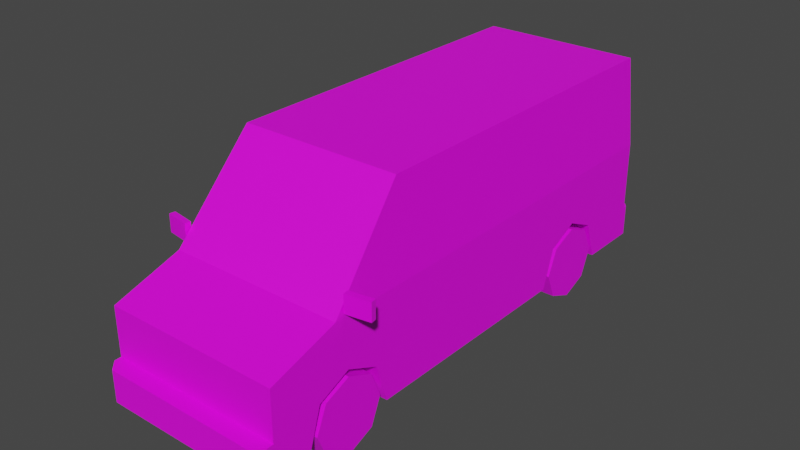 # Source: Veh_Van_03_Blue.blend  (saved by Blender 2.90.8; exported with 4.5.12 LTS)
import bpy
from mathutils import Matrix  # noqa: F401  (used for matrix-valued properties, if any)

bpy.ops.wm.read_factory_settings(use_empty=True)
scene = bpy.context.scene
scene.name = 'Scene'

# ---- collections
col_collection = bpy.data.collections.new('Collection'); scene.collection.children.link(col_collection)

# ---- images (referenced by path relative to the original .blend; pixels are not part of the script)
import os
ASSET_DIR = os.environ.get("B2B_ASSET_DIR", "")  # directory of the original .blend (textures are referenced by path, not embedded)
HERE = os.path.dirname(os.path.abspath(__file__))  # packed textures are extracted next to this script under _unpacked/

def load_image(name, relpath, width, height, colorspace="sRGB"):
    """Load a texture the original file referenced (path relative to the .blend, or extracted next to this script)."""
    p = next((c for c in (os.path.join(HERE, relpath), os.path.join(ASSET_DIR, relpath)) if relpath and os.path.exists(c)), "")
    if p:
        img = bpy.data.images.load(p, check_existing=True)
        img.name = name
    else:  # same state as the original file: an image datablock whose file is absent (Cycles renders it pink)
        img = bpy.data.images.new(name, width, height)
        img.source = "FILE"
        img.filepath = "//" + (relpath or name)
    img.colorspace_settings.name = colorspace
    return img
img_city_vehicles_pallete_png = load_image('city_vehicles_pallete.png', 'city_vehicles_pallete.png', 1024, 1024, 'sRGB')

# ---- materials (node trees are filled in below, after node groups)
mat_material_001 = bpy.data.materials.new('Material.001')
mat_material_001.use_transparent_shadow = False

# ---- material node trees
mat_material_001.use_nodes = True; mat_material_001.node_tree.nodes.clear()
_N = mat_material_001.node_tree.nodes; _L = mat_material_001.node_tree.links
n0 = _N.new('ShaderNodeBsdfPrincipled'); n0.name = 'Principled BSDF'; n0.location = (10, 300)
n0.distribution = 'GGX'
n0.subsurface_method = 'BURLEY'
n0.inputs[3].default_value = 1.45
n0.inputs[27].default_value = (0.0, 0.0, 0.0, 1.0)
n0.inputs[28].default_value = 1.0
n1 = _N.new('ShaderNodeOutputMaterial'); n1.name = 'Material Output'; n1.location = (300, 300)
n2 = _N.new('ShaderNodeTexImage'); n2.name = 'Image Texture'; n2.location = (-353, 87)
n2.image = img_city_vehicles_pallete_png
n2.interpolation = 'Closest'
_L.new(n0.outputs[0], n1.inputs[0])
_L.new(n2.outputs[0], n0.inputs[0])
n1.is_active_output = True

# ---- world
world_world = bpy.data.worlds.new('World'); scene.world = world_world
world_world.use_nodes = True; world_world.node_tree.nodes.clear()
_N = world_world.node_tree.nodes; _L = world_world.node_tree.links
n0 = _N.new('ShaderNodeOutputWorld'); n0.name = 'World Output'; n0.location = (300, 300)
n1 = _N.new('ShaderNodeBackground'); n1.name = 'Background'; n1.location = (10, 300)
n1.inputs[0].default_value = (0.05088, 0.05088, 0.05088, 1.0)
_L.new(n1.outputs[0], n0.inputs[0])
n0.is_active_output = True
world_world.color = (0.05088, 0.05088, 0.05088)
world_world.use_sun_shadow = False
world_world.sun_shadow_jitter_overblur = 0.0

# ---- meshes
me_plane = bpy.data.meshes.new('Plane')
me_plane.from_pydata([(0.357, 0.3844, 0.4111), (0.357, 0.582, 0.5017), (0.357, 0.7796, 0.4111), (0.357, -1.623, 0.4111), (0.357, -1.42, 0.5017), (0.357, -1.216, 0.4111), (0.5505, -1.93, 0.6685), (0.5505, -1.93, 0.1664), (0.4383, 1.198, 1.34), (0.5505, 1.225, 0.1664), (0.5166, -1.479, 0.8279), (0.5082, -1.012, 1.371), (0.4757, 1.225, 0.8036), (0.1741, 1.225, 0.8068), (0.4924, -1.199, 1.153), (0.5251, -1.164, 1.145), (0.5481, -1.43, 0.8355), (0.5481, -0.8572, 0.8355), (0.5505, -0.7265, 0.1664), (0.5082, -0.7265, 1.371), (0.5251, -0.8572, 1.145), (0.5227, -1.179, 1.177), (0.5505, -1.5, 0.8036), (0.5505, -0.7265, 0.8036), (0.5227, -0.7265, 1.177), (0.5505, -1.93, 0.363), (0.4902, -2.032, 0.363), (0.5505, -1.972, 0.363), (0.5505, -1.972, 0.1664), (0.4902, -2.032, 0.1664), (0.5505, -1.623, 0.4111), (0.5505, -1.699, 0.1664), (0.357, -1.699, 0.1664), (0.5505, -1.216, 0.4111), (0.5505, -1.14, 0.1664), (0.357, -1.14, 0.1664), (0.5505, -1.42, 0.5017), (0.357, -1.42, 0.1664), (0.5505, 0.3844, 0.4111), (0.5505, 0.3022, 0.1664), (0.357, 0.3022, 0.1664), (0.5505, 0.7796, 0.4111), (0.5505, 0.8618, 0.1664), (0.357, 0.8618, 0.1664), (0.5505, 0.582, 0.5017), (0.357, 0.582, 0.1664), (0.1033, -2.032, 0.3256), (0.1033, -2.032, 0.2058), (0.5505, -1.93, 0.5928), (0.5505, -1.93, 0.4498), (0.351, -1.93, 0.5928), (0.351, -1.93, 0.4498), (0.2985, -1.93, 0.4498), (0.2985, -1.93, 0.5928), (0.5133, -1.93, 0.4498), (0.5133, -1.93, 0.5928), (0.03391, -1.93, 0.5185), (0.4757, 1.225, 0.4016), (0.5263, 1.283, 0.1664), (0.5505, 1.251, 0.1664), (0.5505, 1.251, 0.363), (0.5263, 1.283, 0.363), (0.5505, 1.225, 0.8036), (0.5082, 1.197, 1.371), (0.5505, 1.225, 0.363), (0.07575, 1.225, 0.8071), (0.07575, 1.225, 0.776), (0.1741, 1.225, 0.776), (0.1024, 1.283, 0.3256), (0.1024, 1.283, 0.2058), (0.4757, 1.225, 0.7611), (0.5505, 1.225, 0.7611), (0.5505, 1.225, 0.5149), (0.4757, 1.225, 0.5149), (0.5505, 1.225, 0.5571), (0.4757, 1.225, 0.5571), (-0.357, 0.3844, 0.4111), (-0.357, 0.582, 0.5017), (-0.357, 0.7796, 0.4111), (-0.357, -1.623, 0.4111), (-0.357, -1.42, 0.5017), (-0.357, -1.216, 0.4111), (-0.5505, -1.93, 0.6685), (-0.5505, -1.93, 0.1664), (-0.4383, 1.198, 1.34), (-0.5505, 1.225, 0.1664), (-0.5166, -1.479, 0.8279), (-0.5082, -1.012, 1.371), (0.0, -1.93, 0.6685), (0.0, -1.93, 0.1664), (0.0, 1.197, 1.371), (0.0, 1.225, 0.1664), (0.0, -1.5, 0.8036), (0.0, -1.012, 1.371), (-0.4757, 1.225, 0.8036), (-0.1741, 1.225, 0.8068), (-0.4924, -1.199, 1.153), (0.0, -1.179, 1.177), (-0.5251, -1.164, 1.145), (-0.5481, -1.43, 0.8355), (0.0, -1.199, 1.153), (0.0, -1.479, 0.8279), (-0.5481, -0.8572, 0.8355), (-0.5505, -0.7265, 0.1664), (-0.5082, -0.7265, 1.371), (-0.5251, -0.8572, 1.145), (-0.5227, -1.179, 1.177), (-0.5505, -1.5, 0.8036), (-0.5505, -0.7265, 0.8036), (-0.5227, -0.7265, 1.177), (0.0, -1.93, 0.363), (-0.5505, -1.93, 0.363), (0.0, -2.032, 0.363), (0.0, -2.032, 0.1664), (-0.4902, -2.032, 0.363), (-0.5505, -1.972, 0.363), (-0.5505, -1.972, 0.1664), (-0.4902, -2.032, 0.1664), (-0.5505, -1.623, 0.4111), (-0.5505, -1.699, 0.1664), (-0.357, -1.699, 0.1664), (-0.5505, -1.216, 0.4111), (-0.5505, -1.14, 0.1664), (-0.357, -1.14, 0.1664), (-0.5505, -1.42, 0.5017), (-0.357, -1.42, 0.1664), (-0.5505, 0.3844, 0.4111), (-0.5505, 0.3022, 0.1664), (-0.357, 0.3022, 0.1664), (-0.5505, 0.7796, 0.4111), (-0.5505, 0.8618, 0.1664), (-0.357, 0.8618, 0.1664), (-0.5505, 0.582, 0.5017), (-0.357, 0.582, 0.1664), (0.0, -2.032, 0.3256), (0.0, -2.032, 0.2058), (-0.1033, -2.032, 0.3256), (-0.1033, -2.032, 0.2058), (-0.5505, -1.93, 0.5928), (-0.5505, -1.93, 0.4498), (-0.351, -1.93, 0.5928), (-0.351, -1.93, 0.4498), (0.0, -1.93, 0.5928), (0.0, -1.93, 0.4498), (-0.2985, -1.93, 0.4498), (-0.2985, -1.93, 0.5928), (-0.5133, -1.93, 0.4498), (-0.5133, -1.93, 0.5928), (0.0, -1.93, 0.5574), (0.0, -1.93, 0.4796), (-0.03391, -1.93, 0.5185), (-0.4757, 1.225, 0.4016), (0.0, 1.225, 0.363), (0.0, 1.283, 0.1664), (0.0, 1.283, 0.363), (-0.5263, 1.283, 0.1664), (-0.5505, 1.251, 0.1664), (-0.5505, 1.251, 0.363), (-0.5263, 1.283, 0.363), (-0.5505, 1.225, 0.8036), (-0.5082, 1.197, 1.371), (0.0, 1.225, 0.8072), (0.0, 1.198, 1.34), (-0.5505, 1.225, 0.363), (0.0, 1.225, 0.4016), (-0.07575, 1.225, 0.8071), (-0.07575, 1.225, 0.776), (-0.1741, 1.225, 0.776), (0.0, 1.283, 0.2058), (0.0, 1.283, 0.3256), (-0.1024, 1.283, 0.3256), (-0.1024, 1.283, 0.2058), (-0.4757, 1.225, 0.7611), (-0.5505, 1.225, 0.7611), (-0.5505, 1.225, 0.5149), (-0.4757, 1.225, 0.5149), (-0.5505, 1.225, 0.5571), (-0.4757, 1.225, 0.5571), (0.5532, -1.445, 0.8252), (0.5532, -1.445, 0.9345), (0.5475, -1.409, 0.8252), (0.5475, -1.409, 0.9345), (0.704, -1.421, 0.8252), (0.704, -1.421, 0.9345), (0.6983, -1.385, 0.8252), (0.6983, -1.385, 0.9345), (-0.5532, -1.445, 0.8252), (-0.5532, -1.445, 0.9345), (-0.5475, -1.409, 0.8252), (-0.5475, -1.409, 0.9345), (-0.704, -1.421, 0.8252), (-0.704, -1.421, 0.9345), (-0.6983, -1.385, 0.8252), (-0.6983, -1.385, 0.9345)], [], [(0, 1, 44, 38), (1, 2, 41, 44), (2, 43, 42, 41), (3, 4, 36, 30), (4, 5, 33, 36), (5, 35, 34, 33), (8, 12, 13, 65, 161, 162), (89, 7, 28, 29, 113), (11, 19, 63, 90, 93), (10, 14, 100, 101), (6, 22, 92, 88), (62, 63, 19, 24, 23), (161, 65, 66, 67, 13, 12, 70, 75, 73, 57, 164), (97, 21, 11, 93), (14, 10, 22, 21), (10, 101, 92, 22), (100, 14, 21, 97), (17, 20, 15, 16), (23, 18, 39, 38, 44, 41, 42, 9, 64, 72, 74, 71, 62), (21, 24, 19, 11), (16, 15, 21, 22), (17, 16, 22, 23), (20, 17, 23, 24), (15, 20, 24, 21), (110, 25, 49, 54, 51, 50, 55, 48, 6, 88, 142, 53, 52, 143), (25, 110, 112, 26, 27), (29, 26, 112, 134, 46, 47, 135, 113), (26, 29, 28, 27), (7, 25, 27, 28), (37, 3, 32), (37, 4, 3), (37, 5, 4), (32, 3, 30, 31), (35, 5, 37), (45, 0, 40), (45, 1, 0), (45, 2, 1), (40, 0, 38, 39), (43, 2, 45), (135, 47, 46, 134), (48, 55, 54, 49), (143, 52, 53, 142, 148, 56, 149), (54, 55, 50, 51), (149, 56, 148), (37, 32, 31, 7, 89, 91, 9, 42, 43, 45, 40, 39, 18, 34, 35), (36, 33, 34, 18, 23, 22, 6, 48, 49, 25, 7, 31, 30), (64, 9, 59, 60), (152, 64, 60, 61, 154), (154, 61, 58, 153, 168, 69, 68, 169), (58, 61, 60, 59), (9, 91, 153, 58, 59), (12, 8, 63, 62), (13, 67, 66, 65), (8, 162, 90, 63), (57, 73, 72, 64), (164, 57, 64, 152), (169, 68, 69, 168), (71, 70, 12, 62), (72, 73, 75, 74), (74, 75, 70, 71), (76, 126, 132, 77), (77, 132, 129, 78), (78, 129, 130, 131), (79, 118, 124, 80), (80, 124, 121, 81), (81, 121, 122, 123), (84, 162, 161, 165, 95, 94), (89, 113, 117, 116, 83), (87, 93, 90, 160, 104), (86, 101, 100, 96), (82, 88, 92, 107), (159, 108, 109, 104, 160), (161, 164, 151, 175, 177, 172, 94, 95, 167, 166, 165), (97, 93, 87, 106), (96, 106, 107, 86), (86, 107, 92, 101), (100, 97, 106, 96), (102, 99, 98, 105), (108, 159, 173, 176, 174, 163, 85, 130, 129, 132, 126, 127, 103), (106, 87, 104, 109), (99, 107, 106, 98), (102, 108, 107, 99), (105, 109, 108, 102), (98, 106, 109, 105), (110, 143, 144, 145, 142, 88, 82, 138, 147, 140, 141, 146, 139, 111), (111, 115, 114, 112, 110), (117, 113, 135, 137, 136, 134, 112, 114), (114, 115, 116, 117), (83, 116, 115, 111), (125, 120, 79), (125, 79, 80), (125, 80, 81), (120, 119, 118, 79), (123, 125, 81), (133, 128, 76), (133, 76, 77), (133, 77, 78), (128, 127, 126, 76), (131, 133, 78), (135, 134, 136, 137), (138, 139, 146, 147), (143, 149, 150, 148, 142, 145, 144), (146, 141, 140, 147), (149, 148, 150), (125, 123, 122, 103, 127, 128, 133, 131, 130, 85, 91, 89, 83, 119, 120), (124, 118, 119, 83, 111, 139, 138, 82, 107, 108, 103, 122, 121), (163, 157, 156, 85), (152, 154, 158, 157, 163), (154, 169, 170, 171, 168, 153, 155, 158), (155, 156, 157, 158), (85, 156, 155, 153, 91), (94, 159, 160, 84), (95, 165, 166, 167), (84, 160, 90, 162), (151, 163, 174, 175), (164, 152, 163, 151), (169, 168, 171, 170), (173, 159, 94, 172), (174, 176, 177, 175), (176, 173, 172, 177), (178, 179, 181, 180), (180, 181, 185, 184), (184, 185, 183, 182), (182, 183, 179, 178), (180, 184, 182, 178), (185, 181, 179, 183), (186, 188, 189, 187), (188, 192, 193, 189), (192, 190, 191, 193), (190, 186, 187, 191), (188, 186, 190, 192), (193, 191, 187, 189)])
_uv = me_plane.uv_layers.new(name='UVMap')
_uv.uv.foreach_set('vector', [0.2197, 0.05037, 0.2197, 0.05085, 0.2192, 0.05085, 0.2192, 0.05037, 0.2197, 0.05085, 0.2197, 0.05134, 0.2192, 0.05134, 0.2192, 0.05085, 0.2176, 0.05573, 0.2176, 0.05634, 0.2171, 0.05634, 0.2171, 0.05573, 0.2149, 0.05542, 0.2149, 0.05493, 0.2154, 0.05493, 0.2154, 0.05542, 0.2149, 0.05493, 0.2149, 0.05443, 0.2154, 0.05443, 0.2154, 0.05493, 0.2089, 0.05575, 0.2089, 0.05635, 0.2085, 0.05635, 0.2085, 0.05575, 0.7885, 0.5827, 0.7821, 0.5831, 0.7821, 0.5795, 0.7821, 0.5784, 0.7821, 0.5774, 0.7885, 0.5774, 0.2179, 0.03143, 0.2158, 0.03143, 0.2158, 0.03127, 0.216, 0.03104, 0.2179, 0.03104, 0.7937, 0.4898, 0.7937, 0.491, 0.7937, 0.499, 0.7916, 0.499, 0.7916, 0.4898, 0.1234, 0.03982, 0.1227, 0.03977, 0.1227, 0.03872, 0.1234, 0.03872, 0.7894, 0.5036, 0.7913, 0.5036, 0.7913, 0.5059, 0.7894, 0.5059, 0.7821, 0.5034, 0.7797, 0.5033, 0.7797, 0.4953, 0.7805, 0.4953, 0.7821, 0.4953, 0.7821, 0.5774, 0.7821, 0.5784, 0.7818, 0.5784, 0.7818, 0.5795, 0.7821, 0.5795, 0.7821, 0.5831, 0.7816, 0.5831, 0.7791, 0.5831, 0.7786, 0.5831, 0.7772, 0.5831, 0.7772, 0.5774, 0.7902, 0.5013, 0.7902, 0.5035, 0.7894, 0.5034, 0.7894, 0.5013, 0.7903, 0.5034, 0.7916, 0.5035, 0.7917, 0.5036, 0.7902, 0.5035, 0.7916, 0.5035, 0.7916, 0.5013, 0.7917, 0.5013, 0.7917, 0.5036, 0.7903, 0.5013, 0.7903, 0.5034, 0.7902, 0.5035, 0.7902, 0.5013, 0.1184, 0.03534, 0.1178, 0.03534, 0.1178, 0.03469, 0.1184, 0.03412, 0.7821, 0.4953, 0.7848, 0.4953, 0.7848, 0.4996, 0.7838, 0.4999, 0.7834, 0.5007, 0.7838, 0.5016, 0.7848, 0.5019, 0.7848, 0.5034, 0.784, 0.5034, 0.7833, 0.5034, 0.7831, 0.5034, 0.7823, 0.5034, 0.7821, 0.5034, 0.7805, 0.4934, 0.7805, 0.4953, 0.7797, 0.4953, 0.7797, 0.4941, 0.782, 0.4923, 0.7806, 0.4934, 0.7805, 0.4934, 0.7821, 0.492, 0.782, 0.4947, 0.782, 0.4923, 0.7821, 0.492, 0.7821, 0.4953, 0.7806, 0.4947, 0.782, 0.4947, 0.7821, 0.4953, 0.7805, 0.4953, 0.7806, 0.4934, 0.7806, 0.4947, 0.7805, 0.4953, 0.7805, 0.4934, 0.7917, 0.5013, 0.7917, 0.499, 0.7921, 0.499, 0.7921, 0.4992, 0.7921, 0.4999, 0.7927, 0.4999, 0.7927, 0.4992, 0.7927, 0.499, 0.793, 0.499, 0.793, 0.5013, 0.7927, 0.5013, 0.7927, 0.5001, 0.7921, 0.5001, 0.7921, 0.5013, 0.8225, 0.1256, 0.8225, 0.124, 0.8228, 0.124, 0.8228, 0.1255, 0.8226, 0.1256, 0.8183, 0.1253, 0.8177, 0.1253, 0.8177, 0.1238, 0.8178, 0.1238, 0.8178, 0.1241, 0.8182, 0.1241, 0.8182, 0.1238, 0.8183, 0.1238, 0.8171, 0.1121, 0.8177, 0.1121, 0.8177, 0.1123, 0.8171, 0.1123, 0.8177, 0.1124, 0.8171, 0.1124, 0.8171, 0.1123, 0.8177, 0.1123, 0.2127, 0.05375, 0.2121, 0.05325, 0.2127, 0.05307, 0.2127, 0.05375, 0.2119, 0.05375, 0.2121, 0.05325, 0.2127, 0.05375, 0.2121, 0.05424, 0.2119, 0.05375, 0.2104, 0.05635, 0.2104, 0.05575, 0.2108, 0.05575, 0.2108, 0.05635, 0.2127, 0.05443, 0.2121, 0.05424, 0.2127, 0.05375, 0.2144, 0.05375, 0.2138, 0.05327, 0.2144, 0.05307, 0.2144, 0.05375, 0.2136, 0.05375, 0.2138, 0.05327, 0.2144, 0.05375, 0.2138, 0.05423, 0.2136, 0.05375, 0.2089, 0.05635, 0.2089, 0.05575, 0.2094, 0.05575, 0.2094, 0.05635, 0.2144, 0.05443, 0.2138, 0.05423, 0.2144, 0.05375, 0.551, 0.02525, 0.551, 0.02579, 0.5504, 0.02579, 0.5504, 0.02525, 0.8838, 0.5504, 0.8838, 0.5521, 0.8774, 0.5521, 0.8774, 0.5504, 0.1236, 0.03872, 0.1236, 0.03808, 0.1239, 0.03808, 0.1239, 0.03872, 0.1238, 0.03872, 0.1238, 0.03864, 0.1237, 0.03872, 0.9787, 0.4766, 0.9841, 0.4766, 0.9841, 0.4827, 0.9787, 0.4827, 0.8081, 0.1253, 0.8164, 0.1181, 0.8248, 0.1253, 0.2165, 0.03336, 0.2165, 0.0323, 0.2158, 0.0323, 0.2158, 0.03143, 0.2179, 0.03143, 0.2179, 0.04341, 0.2158, 0.04341, 0.2158, 0.04203, 0.2165, 0.04203, 0.2165, 0.04097, 0.2165, 0.03991, 0.2158, 0.03991, 0.2158, 0.036, 0.2158, 0.03443, 0.2165, 0.03443, 0.7834, 0.4924, 0.7838, 0.4932, 0.7848, 0.4935, 0.7848, 0.4953, 0.7821, 0.4953, 0.7821, 0.492, 0.7827, 0.4902, 0.783, 0.4902, 0.7836, 0.4902, 0.784, 0.4902, 0.7848, 0.4902, 0.7848, 0.4912, 0.7838, 0.4915, 0.8171, 0.1221, 0.8177, 0.1221, 0.8177, 0.1222, 0.8171, 0.1222, 0.8211, 0.124, 0.8211, 0.1257, 0.821, 0.1257, 0.8209, 0.1256, 0.8209, 0.124, 0.8134, 0.1239, 0.8134, 0.1223, 0.814, 0.1223, 0.814, 0.1239, 0.8138, 0.1239, 0.8138, 0.1236, 0.8135, 0.1236, 0.8135, 0.1239, 0.8177, 0.1223, 0.8171, 0.1223, 0.8171, 0.1222, 0.8177, 0.1222, 0.2158, 0.04341, 0.2179, 0.04341, 0.2179, 0.04363, 0.2159, 0.04363, 0.2158, 0.04351, 0.7765, 0.5079, 0.7787, 0.5078, 0.7789, 0.5081, 0.7765, 0.5082, 0.8168, 0.1332, 0.8139, 0.1332, 0.8139, 0.1243, 0.8168, 0.1243, 0.7787, 0.5078, 0.7787, 0.5059, 0.7789, 0.5059, 0.7789, 0.5081, 0.7748, 0.5079, 0.7752, 0.5079, 0.7752, 0.5082, 0.7746, 0.5082, 0.7761, 0.4799, 0.7761, 0.4943, 0.775, 0.4965, 0.775, 0.4799, 0.5429, 0.02544, 0.5429, 0.0249, 0.5436, 0.0249, 0.5436, 0.02544, 0.921, 0.5999, 0.921, 0.597, 0.9228, 0.597, 0.9227, 0.5999, 0.8857, 0.6023, 0.8857, 0.5988, 0.8877, 0.5988, 0.8877, 0.6023, 0.913, 0.5999, 0.913, 0.597, 0.921, 0.597, 0.921, 0.5999, 0.2133, 0.05539, 0.2129, 0.05539, 0.2129, 0.05491, 0.2133, 0.05491, 0.2133, 0.05491, 0.2129, 0.05491, 0.2129, 0.05443, 0.2133, 0.05443, 0.2109, 0.05563, 0.2114, 0.05563, 0.2114, 0.05623, 0.2109, 0.05623, 0.2119, 0.05406, 0.2114, 0.05406, 0.2114, 0.05356, 0.2119, 0.05356, 0.2119, 0.05356, 0.2114, 0.05356, 0.2114, 0.05307, 0.2119, 0.05307, 0.2176, 0.05573, 0.2181, 0.05573, 0.2181, 0.05633, 0.2176, 0.05633, 0.7885, 0.5722, 0.7885, 0.5774, 0.7821, 0.5774, 0.7821, 0.5765, 0.7821, 0.5754, 0.7821, 0.5718, 0.2179, 0.03143, 0.2179, 0.03104, 0.2198, 0.03104, 0.22, 0.03127, 0.22, 0.03143, 0.7894, 0.4898, 0.7916, 0.4898, 0.7916, 0.499, 0.7894, 0.499, 0.7894, 0.491, 0.1234, 0.03761, 0.1234, 0.03872, 0.1227, 0.03872, 0.1227, 0.03767, 0.7894, 0.5082, 0.7894, 0.5059, 0.7913, 0.5059, 0.7913, 0.5082, 0.777, 0.49, 0.777, 0.4982, 0.7754, 0.4982, 0.7746, 0.4982, 0.7746, 0.4902, 0.7821, 0.5774, 0.7772, 0.5774, 0.7772, 0.5718, 0.7786, 0.5718, 0.7791, 0.5718, 0.7816, 0.5718, 0.7821, 0.5718, 0.7821, 0.5754, 0.7818, 0.5754, 0.7818, 0.5765, 0.7821, 0.5765, 0.7902, 0.5013, 0.7894, 0.5013, 0.7894, 0.4992, 0.7902, 0.4991, 0.7903, 0.4993, 0.7902, 0.4991, 0.7917, 0.499, 0.7916, 0.4992, 0.7916, 0.4992, 0.7917, 0.499, 0.7917, 0.5013, 0.7916, 0.5013, 0.7903, 0.5013, 0.7902, 0.5013, 0.7902, 0.4991, 0.7903, 0.4993, 0.1158, 0.0374, 0.1158, 0.03862, 0.1152, 0.03805, 0.1152, 0.0374, 0.777, 0.4982, 0.777, 0.49, 0.7772, 0.49, 0.778, 0.49, 0.7782, 0.49, 0.7789, 0.49, 0.7797, 0.49, 0.7797, 0.4916, 0.7787, 0.4919, 0.7783, 0.4927, 0.7787, 0.4936, 0.7797, 0.4939, 0.7797, 0.4982, 0.7754, 0.5001, 0.7746, 0.4994, 0.7746, 0.4982, 0.7754, 0.4982, 0.7769, 0.5011, 0.777, 0.5014, 0.7754, 0.5001, 0.7756, 0.5, 0.7769, 0.4987, 0.777, 0.4982, 0.777, 0.5014, 0.7769, 0.5011, 0.7756, 0.4987, 0.7754, 0.4982, 0.777, 0.4982, 0.7769, 0.4987, 0.7756, 0.5, 0.7754, 0.5001, 0.7754, 0.4982, 0.7756, 0.4987, 0.7917, 0.5013, 0.7921, 0.5013, 0.7921, 0.5026, 0.7927, 0.5026, 0.7927, 0.5013, 0.793, 0.5013, 0.793, 0.5036, 0.7927, 0.5036, 0.7927, 0.5035, 0.7927, 0.5028, 0.7921, 0.5028, 0.7921, 0.5035, 0.7921, 0.5036, 0.7917, 0.5036, 0.8225, 0.1223, 0.8226, 0.1223, 0.8228, 0.1225, 0.8228, 0.124, 0.8225, 0.124, 0.8183, 0.1223, 0.8183, 0.1238, 0.8182, 0.1238, 0.8182, 0.1235, 0.8178, 0.1235, 0.8178, 0.1238, 0.8177, 0.1238, 0.8177, 0.1223, 0.8134, 0.1223, 0.8134, 0.1221, 0.814, 0.1221, 0.814, 0.1223, 0.814, 0.122, 0.814, 0.1221, 0.8134, 0.1221, 0.8134, 0.122, 0.2157, 0.05375, 0.2157, 0.05443, 0.2151, 0.05424, 0.2157, 0.05375, 0.2151, 0.05424, 0.2149, 0.05375, 0.2157, 0.05375, 0.2149, 0.05375, 0.2151, 0.05325, 0.2104, 0.05635, 0.2099, 0.05635, 0.2099, 0.05575, 0.2104, 0.05575, 0.2157, 0.05307, 0.2157, 0.05375, 0.2151, 0.05325, 0.2136, 0.05375, 0.2136, 0.05443, 0.213, 0.05423, 0.2136, 0.05375, 0.213, 0.05423, 0.2127, 0.05375, 0.2136, 0.05375, 0.2127, 0.05375, 0.213, 0.05327, 0.2099, 0.05635, 0.2094, 0.05635, 0.2094, 0.05575, 0.2099, 0.05575, 0.2136, 0.05307, 0.2136, 0.05375, 0.213, 0.05327, 0.551, 0.02525, 0.5504, 0.02525, 0.5504, 0.0247, 0.551, 0.0247, 0.8838, 0.5992, 0.8774, 0.5992, 0.8774, 0.5976, 0.8838, 0.5976, 0.1236, 0.03872, 0.1237, 0.03872, 0.1238, 0.03879, 0.1238, 0.03872, 0.1239, 0.03872, 0.1239, 0.03935, 0.1236, 0.03935, 0.9787, 0.515, 0.9787, 0.5089, 0.9841, 0.5089, 0.9841, 0.515, 0.8081, 0.1253, 0.8248, 0.1253, 0.8164, 0.1325, 0.2193, 0.03336, 0.2193, 0.03443, 0.22, 0.03443, 0.22, 0.036, 0.22, 0.03991, 0.2193, 0.03991, 0.2193, 0.04097, 0.2193, 0.04203, 0.22, 0.04203, 0.22, 0.04341, 0.2179, 0.04341, 0.2179, 0.03143, 0.22, 0.03143, 0.22, 0.0323, 0.2193, 0.0323, 0.7783, 0.5011, 0.7787, 0.5019, 0.7797, 0.5023, 0.7797, 0.5032, 0.7789, 0.5032, 0.7785, 0.5032, 0.7779, 0.5032, 0.7776, 0.5032, 0.777, 0.5014, 0.777, 0.4982, 0.7797, 0.4982, 0.7797, 0.4999, 0.7787, 0.5002, 0.8134, 0.1123, 0.8134, 0.1122, 0.814, 0.1122, 0.814, 0.1123, 0.8211, 0.124, 0.8209, 0.124, 0.8209, 0.1224, 0.821, 0.1223, 0.8211, 0.1223, 0.8134, 0.1239, 0.8135, 0.1239, 0.8135, 0.1242, 0.8138, 0.1242, 0.8138, 0.1239, 0.814, 0.1239, 0.814, 0.1255, 0.8134, 0.1255, 0.814, 0.1121, 0.814, 0.1122, 0.8134, 0.1122, 0.8134, 0.1121, 0.22, 0.04341, 0.22, 0.04351, 0.2199, 0.04363, 0.2179, 0.04363, 0.2179, 0.04341, 0.7765, 0.504, 0.7765, 0.5036, 0.7789, 0.5038, 0.7787, 0.5041, 0.8168, 0.1017, 0.8168, 0.1106, 0.8139, 0.1106, 0.8139, 0.1017, 0.7787, 0.5041, 0.7789, 0.5038, 0.7789, 0.5059, 0.7787, 0.5059, 0.7748, 0.504, 0.7746, 0.5036, 0.7752, 0.5036, 0.7752, 0.504, 0.7761, 0.4799, 0.775, 0.4799, 0.775, 0.4633, 0.7761, 0.4656, 0.5429, 0.02544, 0.5436, 0.02544, 0.5436, 0.02597, 0.5429, 0.02597, 0.921, 0.5571, 0.9227, 0.5571, 0.9228, 0.56, 0.921, 0.56, 0.8857, 0.5508, 0.8877, 0.5508, 0.8877, 0.5543, 0.8857, 0.5543, 0.913, 0.5571, 0.921, 0.5571, 0.921, 0.56, 0.913, 0.56, 0.1519, 0.03659, 0.1519, 0.03714, 0.1517, 0.03714, 0.1517, 0.03659, 0.9462, 0.4984, 0.9457, 0.4984, 0.9457, 0.4976, 0.9462, 0.4976, 0.1417, 0.0371, 0.1417, 0.03765, 0.1415, 0.03765, 0.1415, 0.0371, 0.1413, 0.03786, 0.1407, 0.03786, 0.1407, 0.0371, 0.1413, 0.03711, 0.1519, 0.03583, 0.1519, 0.03506, 0.152, 0.03506, 0.152, 0.03583, 0.1519, 0.03659, 0.1519, 0.03583, 0.152, 0.03583, 0.152, 0.03659, 0.1413, 0.0371, 0.1415, 0.0371, 0.1415, 0.03765, 0.1413, 0.03765, 0.9462, 0.4968, 0.9462, 0.4976, 0.9457, 0.4976, 0.9457, 0.4969, 0.1519, 0.03659, 0.152, 0.03659, 0.152, 0.03714, 0.1519, 0.03714, 0.1413, 0.03786, 0.1413, 0.03862, 0.1407, 0.03862, 0.1407, 0.03787, 0.1519, 0.03583, 0.1517, 0.03583, 0.1517, 0.03506, 0.1519, 0.03506, 0.1517, 0.03583, 0.1519, 0.03583, 0.1519, 0.03659, 0.1517, 0.03659])
me_plane.materials.append(mat_material_001)
me_plane.use_remesh_fix_poles = True
me_plane.use_remesh_preserve_attributes = False
me_plane.use_mirror_vertex_groups = False
me_plane.update()
me_plane_001 = bpy.data.meshes.new('Plane.001')
me_plane_001.from_pydata([(0.3999, -1.42, 0.23), (0.5505, -1.42, 0.23), (0.3999, -1.191, 0.23), (0.5505, -1.191, 0.23), (0.3999, -1.258, 0.068), (0.5505, -1.258, 0.068), (0.3999, -1.42, 0.0009183), (0.5505, -1.42, 0.0009183), (0.3999, -1.582, 0.068), (0.5505, -1.582, 0.068), (0.3999, -1.649, 0.23), (0.5505, -1.649, 0.23), (0.3999, -1.582, 0.3919), (0.5505, -1.582, 0.3919), (0.3999, -1.42, 0.459), (0.5505, -1.42, 0.459), (0.3999, -1.258, 0.3919), (0.5505, -1.258, 0.3919), (0.5505, -1.314, 0.1241), (0.5505, -1.27, 0.23), (0.5505, -1.42, 0.08024), (0.5505, -1.526, 0.1241), (0.5505, -1.57, 0.23), (0.5505, -1.526, 0.3358), (0.5505, -1.42, 0.3797), (0.5505, -1.314, 0.3358)], [], [(0, 2, 4), (1, 18, 19), (2, 3, 5, 4), (0, 4, 6), (1, 20, 18), (4, 5, 7, 6), (0, 6, 8), (1, 21, 20), (6, 7, 9, 8), (0, 8, 10), (1, 22, 21), (8, 9, 11, 10), (0, 10, 12), (1, 23, 22), (10, 11, 13, 12), (0, 12, 14), (1, 24, 23), (12, 13, 15, 14), (0, 14, 16), (1, 25, 24), (14, 15, 17, 16), (0, 16, 2), (1, 19, 25), (16, 17, 3, 2), (19, 18, 5, 3), (18, 20, 7, 5), (20, 21, 9, 7), (21, 22, 11, 9), (22, 23, 13, 11), (23, 24, 15, 13), (24, 25, 17, 15), (25, 19, 3, 17)])
_uv = me_plane_001.uv_layers.new(name='UVMap')
_uv.uv.foreach_set('vector', [0.1144, 0.03682, 0.1146, 0.03635, 0.1149, 0.03663, 0.2456, 0.02722, 0.2453, 0.02709, 0.2455, 0.02691, 0.1165, 0.03575, 0.1168, 0.03575, 0.1168, 0.03611, 0.1165, 0.03611, 0.1144, 0.03682, 0.1149, 0.03663, 0.1149, 0.03702, 0.2456, 0.02722, 0.2453, 0.02734, 0.2453, 0.02709, 0.1172, 0.03454, 0.1175, 0.03454, 0.1175, 0.0349, 0.1172, 0.0349, 0.1144, 0.03682, 0.1149, 0.03702, 0.1146, 0.03729, 0.2456, 0.02722, 0.2455, 0.02752, 0.2453, 0.02734, 0.1172, 0.0349, 0.1175, 0.0349, 0.1175, 0.03526, 0.1172, 0.03526, 0.1144, 0.03682, 0.1146, 0.03729, 0.1142, 0.03729, 0.2456, 0.02722, 0.2457, 0.02752, 0.2455, 0.02752, 0.1168, 0.03828, 0.1165, 0.03828, 0.1165, 0.03791, 0.1168, 0.03791, 0.1144, 0.03682, 0.1142, 0.03729, 0.114, 0.03702, 0.2456, 0.02722, 0.2459, 0.02734, 0.2457, 0.02752, 0.1168, 0.03791, 0.1165, 0.03791, 0.1165, 0.03756, 0.1168, 0.03756, 0.1144, 0.03682, 0.114, 0.03702, 0.114, 0.03663, 0.2456, 0.02722, 0.2459, 0.02709, 0.2459, 0.02734, 0.1175, 0.03743, 0.1172, 0.03743, 0.1172, 0.03706, 0.1175, 0.03706, 0.1144, 0.03682, 0.114, 0.03663, 0.1142, 0.03635, 0.2456, 0.02722, 0.2457, 0.02691, 0.2459, 0.02709, 0.1175, 0.03706, 0.1172, 0.03706, 0.1172, 0.03671, 0.1175, 0.03671, 0.1144, 0.03682, 0.1142, 0.03635, 0.1146, 0.03635, 0.2456, 0.02722, 0.2455, 0.02691, 0.2457, 0.02691, 0.1165, 0.03539, 0.1168, 0.03539, 0.1168, 0.03575, 0.1165, 0.03575, 0.1122, 0.03776, 0.112, 0.03794, 0.1118, 0.03787, 0.1121, 0.0376, 0.112, 0.03794, 0.112, 0.03819, 0.1118, 0.03826, 0.1118, 0.03787, 0.112, 0.03819, 0.1122, 0.03837, 0.1121, 0.03854, 0.1118, 0.03826, 0.1122, 0.03837, 0.1124, 0.03837, 0.1125, 0.03854, 0.1121, 0.03854, 0.1124, 0.03837, 0.1126, 0.03819, 0.1128, 0.03826, 0.1125, 0.03854, 0.1126, 0.03819, 0.1126, 0.03794, 0.1128, 0.03787, 0.1128, 0.03826, 0.1126, 0.03794, 0.1124, 0.03776, 0.1125, 0.0376, 0.1128, 0.03787, 0.1124, 0.03776, 0.1122, 0.03776, 0.1121, 0.0376, 0.1125, 0.0376])
me_plane_001.materials.append(mat_material_001)
me_plane_001.use_remesh_fix_poles = True
me_plane_001.use_remesh_preserve_attributes = False
me_plane_001.use_mirror_vertex_groups = False
me_plane_001.update()
me_plane_002 = bpy.data.meshes.new('Plane.002')
me_plane_002.from_pydata([(-0.3999, -1.42, 0.23), (-0.5505, -1.42, 0.23), (-0.3999, -1.191, 0.23), (-0.5505, -1.191, 0.23), (-0.3999, -1.258, 0.068), (-0.5505, -1.258, 0.068), (-0.3999, -1.42, 0.0009183), (-0.5505, -1.42, 0.0009183), (-0.3999, -1.582, 0.068), (-0.5505, -1.582, 0.068), (-0.3999, -1.649, 0.23), (-0.5505, -1.649, 0.23), (-0.3999, -1.582, 0.3919), (-0.5505, -1.582, 0.3919), (-0.3999, -1.42, 0.459), (-0.5505, -1.42, 0.459), (-0.3999, -1.258, 0.3919), (-0.5505, -1.258, 0.3919), (-0.5505, -1.314, 0.1241), (-0.5505, -1.27, 0.23), (-0.5505, -1.42, 0.08024), (-0.5505, -1.526, 0.1241), (-0.5505, -1.57, 0.23), (-0.5505, -1.526, 0.3358), (-0.5505, -1.42, 0.3797), (-0.5505, -1.314, 0.3358)], [], [(0, 4, 2), (1, 19, 18), (2, 4, 5, 3), (0, 6, 4), (1, 18, 20), (4, 6, 7, 5), (0, 8, 6), (1, 20, 21), (6, 8, 9, 7), (0, 10, 8), (1, 21, 22), (8, 10, 11, 9), (0, 12, 10), (1, 22, 23), (10, 12, 13, 11), (0, 14, 12), (1, 23, 24), (12, 14, 15, 13), (0, 16, 14), (1, 24, 25), (14, 16, 17, 15), (0, 2, 16), (1, 25, 19), (16, 2, 3, 17), (19, 3, 5, 18), (18, 5, 7, 20), (20, 7, 9, 21), (21, 9, 11, 22), (22, 11, 13, 23), (23, 13, 15, 24), (24, 15, 17, 25), (25, 17, 3, 19)])
_uv = me_plane_002.uv_layers.new(name='UVMap')
_uv.uv.foreach_set('vector', [0.1144, 0.03776, 0.1142, 0.03823, 0.114, 0.03796, 0.2456, 0.02627, 0.2457, 0.02597, 0.2459, 0.02615, 0.1168, 0.03647, 0.1168, 0.03683, 0.1165, 0.03683, 0.1165, 0.03647, 0.1144, 0.03776, 0.1146, 0.03823, 0.1142, 0.03823, 0.2456, 0.02627, 0.2459, 0.02615, 0.2459, 0.0264, 0.1172, 0.03539, 0.1172, 0.03575, 0.1168, 0.03575, 0.1168, 0.03539, 0.1144, 0.03776, 0.1149, 0.03796, 0.1146, 0.03823, 0.2456, 0.02627, 0.2459, 0.0264, 0.2457, 0.02658, 0.1172, 0.03575, 0.1172, 0.03611, 0.1168, 0.03611, 0.1168, 0.03575, 0.1144, 0.03776, 0.1149, 0.03757, 0.1149, 0.03796, 0.2456, 0.02627, 0.2457, 0.02658, 0.2455, 0.02658, 0.1178, 0.03382, 0.1178, 0.03419, 0.1175, 0.03419, 0.1175, 0.03382, 0.1144, 0.03776, 0.1146, 0.03729, 0.1149, 0.03757, 0.2456, 0.02627, 0.2455, 0.02658, 0.2453, 0.0264, 0.1178, 0.03419, 0.1178, 0.03454, 0.1175, 0.03454, 0.1175, 0.03419, 0.1144, 0.03776, 0.1142, 0.03729, 0.1146, 0.03729, 0.2456, 0.02627, 0.2453, 0.0264, 0.2453, 0.02615, 0.1172, 0.03671, 0.1172, 0.03634, 0.1175, 0.03634, 0.1175, 0.03671, 0.1144, 0.03776, 0.114, 0.03757, 0.1142, 0.03729, 0.2456, 0.02627, 0.2453, 0.02615, 0.2455, 0.02597, 0.1172, 0.03634, 0.1172, 0.03599, 0.1175, 0.03599, 0.1175, 0.03634, 0.1144, 0.03776, 0.114, 0.03796, 0.114, 0.03757, 0.2456, 0.02627, 0.2455, 0.02597, 0.2457, 0.02597, 0.1168, 0.03611, 0.1168, 0.03647, 0.1165, 0.03647, 0.1165, 0.03611, 0.1124, 0.03682, 0.1125, 0.03665, 0.1128, 0.03693, 0.1126, 0.037, 0.1126, 0.037, 0.1128, 0.03693, 0.1128, 0.03732, 0.1126, 0.03725, 0.1126, 0.03725, 0.1128, 0.03732, 0.1125, 0.0376, 0.1124, 0.03743, 0.1124, 0.03743, 0.1125, 0.0376, 0.1121, 0.0376, 0.1122, 0.03743, 0.1122, 0.03743, 0.1121, 0.0376, 0.1118, 0.03732, 0.112, 0.03725, 0.112, 0.03725, 0.1118, 0.03732, 0.1118, 0.03693, 0.112, 0.037, 0.112, 0.037, 0.1118, 0.03693, 0.1121, 0.03665, 0.1122, 0.03682, 0.1122, 0.03682, 0.1121, 0.03665, 0.1125, 0.03665, 0.1124, 0.03682])
me_plane_002.materials.append(mat_material_001)
me_plane_002.use_remesh_fix_poles = True
me_plane_002.use_remesh_preserve_attributes = False
me_plane_002.use_mirror_vertex_groups = False
me_plane_002.update()
me_plane_003 = bpy.data.meshes.new('Plane.003')
me_plane_003.from_pydata([(0.3999, 0.5823, 0.23), (0.5505, 0.5823, 0.23), (0.3999, 0.8114, 0.23), (0.5505, 0.8114, 0.23), (0.3999, 0.7443, 0.068), (0.5505, 0.7443, 0.068), (0.3999, 0.5823, 0.0009183), (0.5505, 0.5823, 0.0009183), (0.3999, 0.4204, 0.068), (0.5505, 0.4204, 0.068), (0.3999, 0.3533, 0.23), (0.5505, 0.3533, 0.23), (0.3999, 0.4204, 0.3919), (0.5505, 0.4204, 0.3919), (0.3999, 0.5823, 0.459), (0.5505, 0.5823, 0.459), (0.3999, 0.7443, 0.3919), (0.5505, 0.7443, 0.3919), (0.5505, 0.6882, 0.1241), (0.5505, 0.732, 0.23), (0.5505, 0.5823, 0.08024), (0.5505, 0.4765, 0.1241), (0.5505, 0.4326, 0.23), (0.5505, 0.4765, 0.3358), (0.5505, 0.5823, 0.3797), (0.5505, 0.6882, 0.3358)], [], [(0, 2, 4), (1, 18, 19), (2, 3, 5, 4), (0, 4, 6), (1, 20, 18), (4, 5, 7, 6), (0, 6, 8), (1, 21, 20), (6, 7, 9, 8), (0, 8, 10), (1, 22, 21), (8, 9, 11, 10), (0, 10, 12), (1, 23, 22), (10, 11, 13, 12), (0, 12, 14), (1, 24, 23), (12, 13, 15, 14), (0, 14, 16), (1, 25, 24), (14, 15, 17, 16), (0, 16, 2), (1, 19, 25), (16, 17, 3, 2), (19, 18, 5, 3), (18, 20, 7, 5), (20, 21, 9, 7), (21, 22, 11, 9), (22, 23, 13, 11), (23, 24, 15, 13), (24, 25, 17, 15), (25, 19, 3, 17)])
_uv = me_plane_003.uv_layers.new(name='UVMap')
_uv.uv.foreach_set('vector', [0.1132, 0.03806, 0.1134, 0.03759, 0.1137, 0.03787, 0.2478, 0.02503, 0.2481, 0.02516, 0.2479, 0.02534, 0.1172, 0.03648, 0.1168, 0.03648, 0.1168, 0.03611, 0.1172, 0.03611, 0.1132, 0.03806, 0.1137, 0.03787, 0.1137, 0.03826, 0.2478, 0.02503, 0.2481, 0.0249, 0.2481, 0.02516, 0.1172, 0.03526, 0.1175, 0.03526, 0.1175, 0.03563, 0.1172, 0.03563, 0.1132, 0.03806, 0.1137, 0.03826, 0.1134, 0.03853, 0.2478, 0.02503, 0.2479, 0.02472, 0.2481, 0.0249, 0.1172, 0.03563, 0.1175, 0.03563, 0.1175, 0.03599, 0.1172, 0.03599, 0.1132, 0.03806, 0.1134, 0.03853, 0.113, 0.03853, 0.2478, 0.02503, 0.2476, 0.02472, 0.2479, 0.02472, 0.1114, 0.03753, 0.1117, 0.03753, 0.1117, 0.0379, 0.1114, 0.0379, 0.1132, 0.03806, 0.113, 0.03853, 0.1128, 0.03826, 0.2478, 0.02503, 0.2474, 0.0249, 0.2476, 0.02472, 0.1114, 0.0379, 0.1117, 0.0379, 0.1117, 0.03825, 0.1114, 0.03825, 0.1132, 0.03806, 0.1128, 0.03826, 0.1128, 0.03787, 0.2478, 0.02503, 0.2474, 0.02516, 0.2474, 0.0249, 0.1172, 0.03743, 0.1175, 0.03743, 0.1175, 0.03779, 0.1172, 0.03779, 0.1132, 0.03806, 0.1128, 0.03787, 0.113, 0.03759, 0.2478, 0.02503, 0.2476, 0.02534, 0.2474, 0.02516, 0.1172, 0.03779, 0.1175, 0.03779, 0.1175, 0.03815, 0.1172, 0.03815, 0.1132, 0.03806, 0.113, 0.03759, 0.1134, 0.03759, 0.2478, 0.02503, 0.2479, 0.02534, 0.2476, 0.02534, 0.1172, 0.03684, 0.1168, 0.03684, 0.1168, 0.03648, 0.1172, 0.03648, 0.1146, 0.03619, 0.1148, 0.03601, 0.1149, 0.03607, 0.1146, 0.03635, 0.1148, 0.03601, 0.1148, 0.03575, 0.1149, 0.03568, 0.1149, 0.03607, 0.1148, 0.03575, 0.1146, 0.03557, 0.1146, 0.03541, 0.1149, 0.03568, 0.1146, 0.03557, 0.1143, 0.03557, 0.1142, 0.03541, 0.1146, 0.03541, 0.1143, 0.03557, 0.1141, 0.03575, 0.114, 0.03568, 0.1142, 0.03541, 0.1141, 0.03575, 0.1141, 0.03601, 0.114, 0.03607, 0.114, 0.03568, 0.1141, 0.03601, 0.1143, 0.03619, 0.1142, 0.03635, 0.114, 0.03607, 0.1143, 0.03619, 0.1146, 0.03619, 0.1146, 0.03635, 0.1142, 0.03635])
me_plane_003.materials.append(mat_material_001)
me_plane_003.use_remesh_fix_poles = True
me_plane_003.use_remesh_preserve_attributes = False
me_plane_003.use_mirror_vertex_groups = False
me_plane_003.update()
me_plane_004 = bpy.data.meshes.new('Plane.004')
me_plane_004.from_pydata([(-0.3999, 0.5823, 0.23), (-0.5505, 0.5823, 0.23), (-0.3999, 0.8114, 0.23), (-0.5505, 0.8114, 0.23), (-0.3999, 0.7443, 0.068), (-0.5505, 0.7443, 0.068), (-0.3999, 0.5823, 0.0009183), (-0.5505, 0.5823, 0.0009183), (-0.3999, 0.4204, 0.068), (-0.5505, 0.4204, 0.068), (-0.3999, 0.3533, 0.23), (-0.5505, 0.3533, 0.23), (-0.3999, 0.4204, 0.3919), (-0.5505, 0.4204, 0.3919), (-0.3999, 0.5823, 0.459), (-0.5505, 0.5823, 0.459), (-0.3999, 0.7443, 0.3919), (-0.5505, 0.7443, 0.3919), (-0.5505, 0.6882, 0.1241), (-0.5505, 0.732, 0.23), (-0.5505, 0.5823, 0.08024), (-0.5505, 0.4765, 0.1241), (-0.5505, 0.4326, 0.23), (-0.5505, 0.4765, 0.3358), (-0.5505, 0.5823, 0.3797), (-0.5505, 0.6882, 0.3358)], [], [(0, 4, 2), (1, 19, 18), (2, 4, 5, 3), (0, 6, 4), (1, 18, 20), (4, 6, 7, 5), (0, 8, 6), (1, 20, 21), (6, 8, 9, 7), (0, 10, 8), (1, 21, 22), (8, 10, 11, 9), (0, 12, 10), (1, 22, 23), (10, 12, 13, 11), (0, 14, 12), (1, 23, 24), (12, 14, 15, 13), (0, 16, 14), (1, 24, 25), (14, 16, 17, 15), (0, 2, 16), (1, 25, 19), (16, 2, 3, 17), (19, 3, 5, 18), (18, 5, 7, 20), (20, 7, 9, 21), (21, 9, 11, 22), (22, 11, 13, 23), (23, 13, 15, 24), (24, 15, 17, 25), (25, 17, 3, 19)])
_uv = me_plane_004.uv_layers.new(name='UVMap')
_uv.uv.foreach_set('vector', [0.1108, 0.03712, 0.1113, 0.03732, 0.111, 0.03759, 0.2441, 0.02721, 0.244, 0.02691, 0.2442, 0.02691, 0.1168, 0.03719, 0.1168, 0.03756, 0.1165, 0.03756, 0.1165, 0.03719, 0.1108, 0.03712, 0.1113, 0.03693, 0.1113, 0.03732, 0.2441, 0.02721, 0.2442, 0.02691, 0.2444, 0.02709, 0.1172, 0.03454, 0.1172, 0.03418, 0.1175, 0.03418, 0.1175, 0.03454, 0.1108, 0.03712, 0.111, 0.03665, 0.1113, 0.03693, 0.2441, 0.02721, 0.2444, 0.02709, 0.2444, 0.02734, 0.1172, 0.03418, 0.1172, 0.03382, 0.1175, 0.03382, 0.1175, 0.03418, 0.1108, 0.03712, 0.1106, 0.03665, 0.111, 0.03665, 0.2441, 0.02721, 0.2444, 0.02734, 0.2442, 0.02752, 0.1172, 0.03756, 0.1172, 0.03792, 0.1168, 0.03792, 0.1168, 0.03756, 0.1108, 0.03712, 0.1103, 0.03693, 0.1106, 0.03665, 0.2441, 0.02721, 0.2442, 0.02752, 0.244, 0.02752, 0.1172, 0.03792, 0.1172, 0.03828, 0.1168, 0.03828, 0.1168, 0.03792, 0.1108, 0.03712, 0.1103, 0.03732, 0.1103, 0.03693, 0.2441, 0.02721, 0.244, 0.02752, 0.2438, 0.02734, 0.1172, 0.03684, 0.1172, 0.0372, 0.1168, 0.0372, 0.1168, 0.03684, 0.1108, 0.03712, 0.1106, 0.03759, 0.1103, 0.03732, 0.2441, 0.02721, 0.2438, 0.02734, 0.2438, 0.02709, 0.1172, 0.0372, 0.1172, 0.03756, 0.1168, 0.03756, 0.1168, 0.0372, 0.1108, 0.03712, 0.111, 0.03759, 0.1106, 0.03759, 0.2441, 0.02721, 0.2438, 0.02709, 0.244, 0.02691, 0.1168, 0.03683, 0.1168, 0.03719, 0.1165, 0.03719, 0.1165, 0.03683, 0.1106, 0.03776, 0.1106, 0.03759, 0.111, 0.03759, 0.1109, 0.03776, 0.1109, 0.03776, 0.111, 0.03759, 0.1113, 0.03787, 0.1111, 0.03794, 0.1111, 0.03794, 0.1113, 0.03787, 0.1113, 0.03826, 0.1111, 0.03819, 0.1111, 0.03819, 0.1113, 0.03826, 0.111, 0.03854, 0.1109, 0.03837, 0.1109, 0.03837, 0.111, 0.03854, 0.1106, 0.03854, 0.1106, 0.03837, 0.1106, 0.03837, 0.1106, 0.03854, 0.1103, 0.03826, 0.1105, 0.03819, 0.1105, 0.03819, 0.1103, 0.03826, 0.1103, 0.03787, 0.1105, 0.03794, 0.1105, 0.03794, 0.1103, 0.03787, 0.1106, 0.03759, 0.1106, 0.03776])
me_plane_004.materials.append(mat_material_001)
me_plane_004.use_remesh_fix_poles = True
me_plane_004.use_remesh_preserve_attributes = False
me_plane_004.use_mirror_vertex_groups = False
me_plane_004.update()

# ---- objects
ob_van_03_blue = bpy.data.objects.new('Van_03_Blue', me_plane)
ob_wheel_fl = bpy.data.objects.new('Wheel_FL', me_plane_001)
ob_wheel_fr = bpy.data.objects.new('Wheel_FR', me_plane_002)
ob_wheel_rl = bpy.data.objects.new('Wheel_RL', me_plane_003)
ob_wheel_rr = bpy.data.objects.new('Wheel_RR', me_plane_004)

# ---- transforms, parenting, visibility, modifiers, constraints
ob_van_03_blue.location = (0.0, 0.0, 0.0)
ob_van_03_blue.lineart.crease_threshold = 0.0
ob_wheel_fl.parent = ob_van_03_blue
ob_wheel_fl.location = (0.0, 0.0, 0.0)
ob_wheel_fl.lineart.crease_threshold = 0.0
ob_wheel_fr.parent = ob_van_03_blue
ob_wheel_fr.location = (0.0, 0.0, 0.0)
ob_wheel_fr.lineart.crease_threshold = 0.0
ob_wheel_rl.parent = ob_van_03_blue
ob_wheel_rl.location = (0.0, 0.0, 0.0)
ob_wheel_rl.lineart.crease_threshold = 0.0
ob_wheel_rr.parent = ob_van_03_blue
ob_wheel_rr.location = (0.0, 0.0, 0.0)
ob_wheel_rr.lineart.crease_threshold = 0.0

# ---- collection membership
col_collection.objects.link(ob_van_03_blue)
col_collection.objects.link(ob_wheel_fl)
col_collection.objects.link(ob_wheel_fr)
col_collection.objects.link(ob_wheel_rl)
col_collection.objects.link(ob_wheel_rr)

# ---- scene / render settings (as saved in the file)
scene.frame_start = 1; scene.frame_end = 250; scene.frame_set(1)
scene.render.engine = 'BLENDER_EEVEE_NEXT'
scene.cycles.use_denoising = False
scene.cycles.samples = 128
scene.cycles.sampling_pattern = 'TABULATED_SOBOL'
scene.cycles.use_adaptive_sampling = False
scene.cycles.use_light_tree = False
scene.view_settings.view_transform = 'Filmic'
bpy.context.view_layer.update()

# ---- added for rendering (the .blend has no active camera and no usable light): camera, sun
cam_auto = bpy.data.cameras.new('AutoCamera')
cam_auto.lens = 50.0
cam_auto.sensor_width = 36.0
cam_auto.clip_end = 1000.0
ob_auto_camera = bpy.data.objects.new('AutoCamera', cam_auto)
scene.collection.objects.link(ob_auto_camera)
ob_auto_camera.location = (3.5651, -4.65301, 3.538)
ob_auto_camera.rotation_euler = (1.09748, -7.21219e-08, 0.694738)
scene.camera = ob_auto_camera
light_auto_sun = bpy.data.lights.new('AutoSun', 'SUN')
light_auto_sun.energy = 3.0
light_auto_sun.angle = 0.0523599
ob_auto_sun = bpy.data.objects.new('AutoSun', light_auto_sun)
scene.collection.objects.link(ob_auto_sun)
ob_auto_sun.rotation_euler = (0.872665, 0.174533, 0.523599)
bpy.context.view_layer.update()

